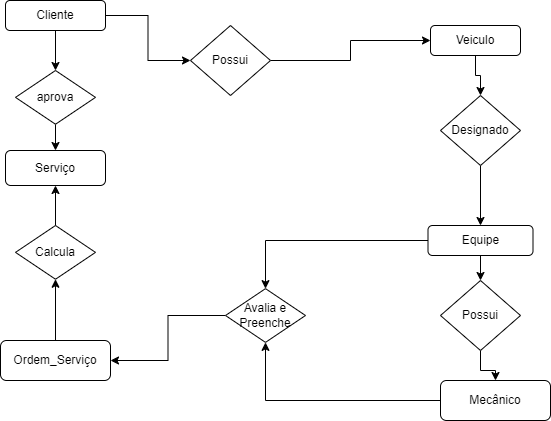

The diagram above was exported from draw.io. Its source (the exported page's mxGraphModel, read from the mxfile embedded in the PNG):
<mxGraphModel dx="794" dy="446" grid="1" gridSize="10" guides="1" tooltips="1" connect="1" arrows="1" fold="1" page="1" pageScale="1" pageWidth="850" pageHeight="1100" math="0" shadow="0" extFonts="Permanent Marker^https://fonts.googleapis.com/css?family=Permanent+Marker">
  <root>
    <mxCell id="0" />
    <mxCell id="1" parent="0" />
    <mxCell id="nurP-ogubHDtA4WkNGJ_-11" style="edgeStyle=orthogonalEdgeStyle;rounded=0;orthogonalLoop=1;jettySize=auto;html=1;entryX=0;entryY=0.5;entryDx=0;entryDy=0;" edge="1" parent="1" source="nurP-ogubHDtA4WkNGJ_-2" target="nurP-ogubHDtA4WkNGJ_-9">
      <mxGeometry relative="1" as="geometry" />
    </mxCell>
    <mxCell id="nurP-ogubHDtA4WkNGJ_-29" value="" style="edgeStyle=orthogonalEdgeStyle;rounded=0;orthogonalLoop=1;jettySize=auto;html=1;" edge="1" parent="1" source="nurP-ogubHDtA4WkNGJ_-2" target="nurP-ogubHDtA4WkNGJ_-28">
      <mxGeometry relative="1" as="geometry" />
    </mxCell>
    <mxCell id="nurP-ogubHDtA4WkNGJ_-2" value="Cliente" style="rounded=1;whiteSpace=wrap;html=1;" vertex="1" parent="1">
      <mxGeometry x="125" y="60" width="100" height="30" as="geometry" />
    </mxCell>
    <mxCell id="nurP-ogubHDtA4WkNGJ_-15" value="" style="edgeStyle=orthogonalEdgeStyle;rounded=0;orthogonalLoop=1;jettySize=auto;html=1;" edge="1" parent="1" source="nurP-ogubHDtA4WkNGJ_-3" target="nurP-ogubHDtA4WkNGJ_-14">
      <mxGeometry relative="1" as="geometry" />
    </mxCell>
    <mxCell id="nurP-ogubHDtA4WkNGJ_-3" value="Veiculo" style="rounded=1;whiteSpace=wrap;html=1;" vertex="1" parent="1">
      <mxGeometry x="550" y="85" width="90" height="30" as="geometry" />
    </mxCell>
    <mxCell id="nurP-ogubHDtA4WkNGJ_-23" style="edgeStyle=orthogonalEdgeStyle;rounded=0;orthogonalLoop=1;jettySize=auto;html=1;entryX=0.5;entryY=1;entryDx=0;entryDy=0;" edge="1" parent="1" source="nurP-ogubHDtA4WkNGJ_-4" target="nurP-ogubHDtA4WkNGJ_-20">
      <mxGeometry relative="1" as="geometry" />
    </mxCell>
    <mxCell id="nurP-ogubHDtA4WkNGJ_-4" value="Mecânico" style="rounded=1;whiteSpace=wrap;html=1;" vertex="1" parent="1">
      <mxGeometry x="560" y="440" width="110" height="40" as="geometry" />
    </mxCell>
    <mxCell id="nurP-ogubHDtA4WkNGJ_-19" value="" style="edgeStyle=orthogonalEdgeStyle;rounded=0;orthogonalLoop=1;jettySize=auto;html=1;" edge="1" parent="1" source="nurP-ogubHDtA4WkNGJ_-5" target="nurP-ogubHDtA4WkNGJ_-17">
      <mxGeometry relative="1" as="geometry" />
    </mxCell>
    <mxCell id="nurP-ogubHDtA4WkNGJ_-21" value="" style="edgeStyle=orthogonalEdgeStyle;rounded=0;orthogonalLoop=1;jettySize=auto;html=1;" edge="1" parent="1" source="nurP-ogubHDtA4WkNGJ_-5" target="nurP-ogubHDtA4WkNGJ_-20">
      <mxGeometry relative="1" as="geometry" />
    </mxCell>
    <mxCell id="nurP-ogubHDtA4WkNGJ_-5" value="Equipe" style="rounded=1;whiteSpace=wrap;html=1;" vertex="1" parent="1">
      <mxGeometry x="547.5" y="285" width="105" height="30" as="geometry" />
    </mxCell>
    <mxCell id="nurP-ogubHDtA4WkNGJ_-6" value="Serviço" style="rounded=1;whiteSpace=wrap;html=1;" vertex="1" parent="1">
      <mxGeometry x="125" y="210" width="100" height="35" as="geometry" />
    </mxCell>
    <mxCell id="nurP-ogubHDtA4WkNGJ_-26" value="" style="edgeStyle=orthogonalEdgeStyle;rounded=0;orthogonalLoop=1;jettySize=auto;html=1;" edge="1" parent="1" source="nurP-ogubHDtA4WkNGJ_-8" target="nurP-ogubHDtA4WkNGJ_-25">
      <mxGeometry relative="1" as="geometry" />
    </mxCell>
    <mxCell id="nurP-ogubHDtA4WkNGJ_-8" value="Ordem_Serviço" style="rounded=1;whiteSpace=wrap;html=1;" vertex="1" parent="1">
      <mxGeometry x="120" y="400" width="110" height="40" as="geometry" />
    </mxCell>
    <mxCell id="nurP-ogubHDtA4WkNGJ_-10" style="edgeStyle=orthogonalEdgeStyle;rounded=0;orthogonalLoop=1;jettySize=auto;html=1;" edge="1" parent="1" source="nurP-ogubHDtA4WkNGJ_-9" target="nurP-ogubHDtA4WkNGJ_-3">
      <mxGeometry relative="1" as="geometry" />
    </mxCell>
    <mxCell id="nurP-ogubHDtA4WkNGJ_-9" value="Possui" style="rhombus;whiteSpace=wrap;html=1;" vertex="1" parent="1">
      <mxGeometry x="310" y="85" width="80" height="70" as="geometry" />
    </mxCell>
    <mxCell id="nurP-ogubHDtA4WkNGJ_-16" value="" style="edgeStyle=orthogonalEdgeStyle;rounded=0;orthogonalLoop=1;jettySize=auto;html=1;" edge="1" parent="1" source="nurP-ogubHDtA4WkNGJ_-14" target="nurP-ogubHDtA4WkNGJ_-5">
      <mxGeometry relative="1" as="geometry" />
    </mxCell>
    <mxCell id="nurP-ogubHDtA4WkNGJ_-14" value="Designado" style="rhombus;whiteSpace=wrap;html=1;" vertex="1" parent="1">
      <mxGeometry x="560" y="155" width="80" height="70" as="geometry" />
    </mxCell>
    <mxCell id="nurP-ogubHDtA4WkNGJ_-18" value="" style="edgeStyle=orthogonalEdgeStyle;rounded=0;orthogonalLoop=1;jettySize=auto;html=1;" edge="1" parent="1" source="nurP-ogubHDtA4WkNGJ_-17" target="nurP-ogubHDtA4WkNGJ_-4">
      <mxGeometry relative="1" as="geometry" />
    </mxCell>
    <mxCell id="nurP-ogubHDtA4WkNGJ_-17" value="Possui" style="rhombus;whiteSpace=wrap;html=1;" vertex="1" parent="1">
      <mxGeometry x="560" y="340" width="80" height="70" as="geometry" />
    </mxCell>
    <mxCell id="nurP-ogubHDtA4WkNGJ_-24" value="" style="edgeStyle=orthogonalEdgeStyle;rounded=0;orthogonalLoop=1;jettySize=auto;html=1;" edge="1" parent="1" source="nurP-ogubHDtA4WkNGJ_-20" target="nurP-ogubHDtA4WkNGJ_-8">
      <mxGeometry relative="1" as="geometry" />
    </mxCell>
    <mxCell id="nurP-ogubHDtA4WkNGJ_-20" value="Avalia e Preenche" style="rhombus;whiteSpace=wrap;html=1;" vertex="1" parent="1">
      <mxGeometry x="345" y="348.13" width="80" height="53.75" as="geometry" />
    </mxCell>
    <mxCell id="nurP-ogubHDtA4WkNGJ_-27" value="" style="edgeStyle=orthogonalEdgeStyle;rounded=0;orthogonalLoop=1;jettySize=auto;html=1;" edge="1" parent="1" source="nurP-ogubHDtA4WkNGJ_-25" target="nurP-ogubHDtA4WkNGJ_-6">
      <mxGeometry relative="1" as="geometry" />
    </mxCell>
    <mxCell id="nurP-ogubHDtA4WkNGJ_-25" value="Calcula" style="rhombus;whiteSpace=wrap;html=1;" vertex="1" parent="1">
      <mxGeometry x="135" y="285" width="80" height="53.75" as="geometry" />
    </mxCell>
    <mxCell id="nurP-ogubHDtA4WkNGJ_-33" style="edgeStyle=orthogonalEdgeStyle;rounded=0;orthogonalLoop=1;jettySize=auto;html=1;entryX=0.5;entryY=0;entryDx=0;entryDy=0;" edge="1" parent="1" source="nurP-ogubHDtA4WkNGJ_-28" target="nurP-ogubHDtA4WkNGJ_-6">
      <mxGeometry relative="1" as="geometry" />
    </mxCell>
    <mxCell id="nurP-ogubHDtA4WkNGJ_-28" value="aprova" style="rhombus;whiteSpace=wrap;html=1;" vertex="1" parent="1">
      <mxGeometry x="135" y="130" width="80" height="53.75" as="geometry" />
    </mxCell>
  </root>
</mxGraphModel>